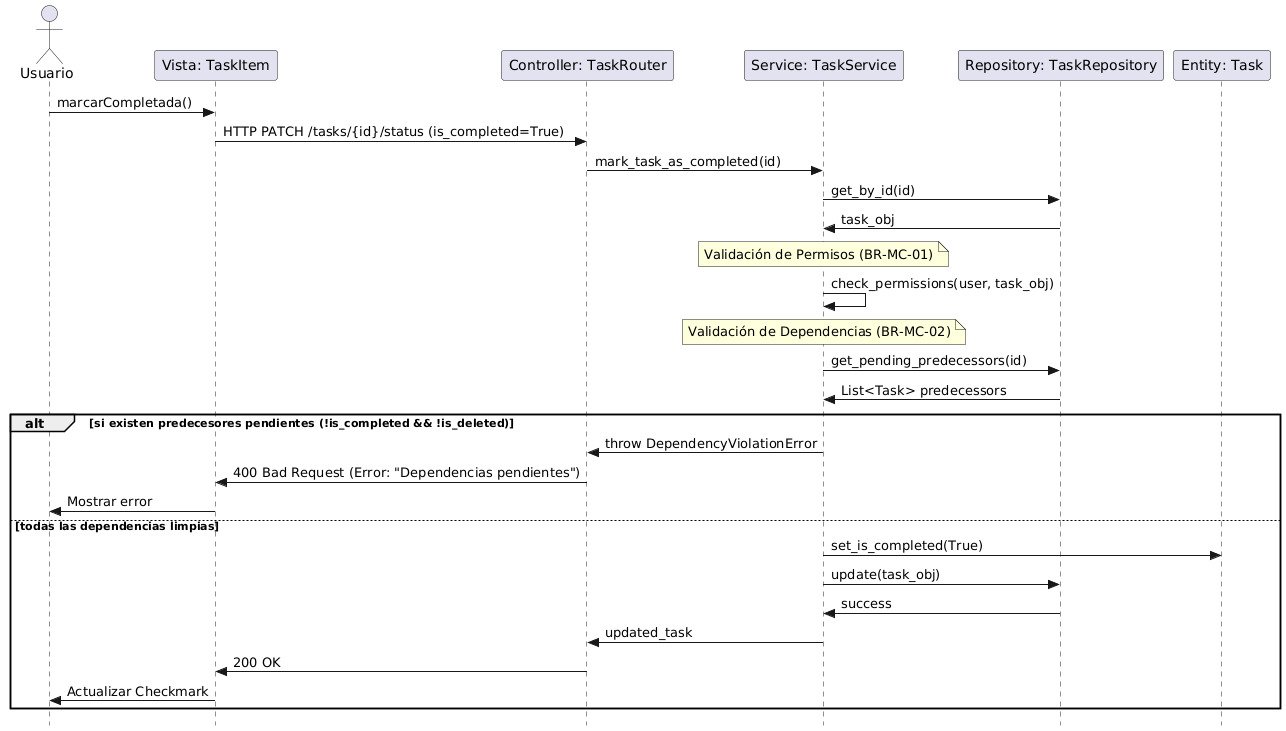

The diagram above was rendered by PlantUML. Its source (embedded in the PNG):
@startuml
skinparam style strictuml
actor Usuario
participant "Vista: TaskItem" as V
participant "Controller: TaskRouter" as C
participant "Service: TaskService" as S
participant "Repository: TaskRepository" as R
participant "Entity: Task" as T

Usuario -> V : marcarCompletada()
V -> C : HTTP PATCH /tasks/{id}/status (is_completed=True)
C -> S : mark_task_as_completed(id)
S -> R : get_by_id(id)
R -> S : task_obj

note over S : Validación de Permisos (BR-MC-01)
S -> S : check_permissions(user, task_obj)

note over S : Validación de Dependencias (BR-MC-02)
S -> R : get_pending_predecessors(id)
R -> S : List<Task> predecessors

alt si existen predecesores pendientes (!is_completed && !is_deleted)
    S -> C : throw DependencyViolationError
    C -> V : 400 Bad Request (Error: "Dependencias pendientes")
    V -> Usuario : Mostrar error
else todas las dependencias limpias
    S -> T : set_is_completed(True)
    S -> R : update(task_obj)
    R -> S : success
    S -> C : updated_task
    C -> V : 200 OK
    V -> Usuario : Actualizar Checkmark
end
@enduml